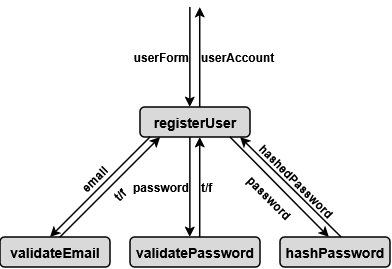

The diagram above was exported from draw.io. Its source (the exported page's mxGraphModel, read from the mxfile embedded in the PNG):
<mxGraphModel dx="800" dy="446" grid="1" gridSize="10" guides="1" tooltips="1" connect="1" arrows="1" fold="1" page="1" pageScale="1" pageWidth="850" pageHeight="1100" math="0" shadow="0">
  <root>
    <mxCell id="0" />
    <mxCell id="1" parent="0" />
    <mxCell id="DaPqFKZAO9x6uvbDUM2e-4" parent="1" style="rounded=1;whiteSpace=wrap;html=1;fillColor=#D9D9D9;fontFamily=Arial;fontStyle=1;fontSize=14;strokeWidth=1.5;" value="registerUser" vertex="1">
      <mxGeometry height="30" width="110" x="380" y="530" as="geometry" />
    </mxCell>
    <mxCell id="DaPqFKZAO9x6uvbDUM2e-5" edge="1" parent="1" style="endArrow=classic;html=1;rounded=0;endFill=1;fontFamily=Arial;fontStyle=1;strokeWidth=1.5;" value="">
      <mxGeometry height="50" relative="1" width="50" as="geometry">
        <mxPoint x="439.72" y="530" as="sourcePoint" />
        <mxPoint x="439.72" y="430" as="targetPoint" />
      </mxGeometry>
    </mxCell>
    <mxCell id="DaPqFKZAO9x6uvbDUM2e-9" connectable="0" parent="DaPqFKZAO9x6uvbDUM2e-5" style="edgeLabel;html=1;align=left;verticalAlign=middle;resizable=0;points=[];labelBackgroundColor=none;fontFamily=Arial;fontStyle=1;fontSize=12;" value="userAccount" vertex="1">
      <mxGeometry relative="1" x="0.0151" y="1" as="geometry">
        <mxPoint as="offset" />
      </mxGeometry>
    </mxCell>
    <mxCell id="DaPqFKZAO9x6uvbDUM2e-10" edge="1" parent="1" style="endArrow=none;html=1;rounded=0;endFill=0;fontFamily=Arial;align=left;startArrow=classic;startFill=1;fontStyle=1;strokeWidth=1.5;" value="">
      <mxGeometry height="50" relative="1" width="50" as="geometry">
        <mxPoint x="429.87" y="530" as="sourcePoint" />
        <mxPoint x="429.87" y="430" as="targetPoint" />
      </mxGeometry>
    </mxCell>
    <mxCell id="DaPqFKZAO9x6uvbDUM2e-11" connectable="0" parent="DaPqFKZAO9x6uvbDUM2e-10" style="edgeLabel;html=1;align=right;verticalAlign=middle;resizable=0;points=[];labelBackgroundColor=none;fontFamily=Arial;fontStyle=1;fontSize=12;" value="userForm" vertex="1">
      <mxGeometry relative="1" x="0.0151" y="1" as="geometry">
        <mxPoint as="offset" />
      </mxGeometry>
    </mxCell>
    <mxCell id="DaPqFKZAO9x6uvbDUM2e-12" parent="1" style="rounded=1;whiteSpace=wrap;html=1;fillColor=#D9D9D9;fontFamily=Arial;fontStyle=1;fontSize=14;strokeWidth=1.5;" value="validatePassword" vertex="1">
      <mxGeometry height="30" width="130" x="370" y="660" as="geometry" />
    </mxCell>
    <mxCell id="DaPqFKZAO9x6uvbDUM2e-13" parent="1" style="rounded=1;whiteSpace=wrap;html=1;fillColor=#D9D9D9;fontFamily=Arial;fontStyle=1;fontSize=14;strokeWidth=1.5;" value="validateEmail" vertex="1">
      <mxGeometry height="30" width="110" x="240" y="660" as="geometry" />
    </mxCell>
    <mxCell id="DaPqFKZAO9x6uvbDUM2e-14" parent="1" style="rounded=1;whiteSpace=wrap;html=1;fillColor=#D9D9D9;fontFamily=Arial;fontStyle=1;fontSize=14;strokeWidth=1.5;" value="hashPassword" vertex="1">
      <mxGeometry height="30" width="110" x="520" y="660" as="geometry" />
    </mxCell>
    <mxCell id="DaPqFKZAO9x6uvbDUM2e-15" edge="1" parent="1" style="endArrow=classic;html=1;rounded=0;endFill=1;fontFamily=Arial;fontStyle=1;strokeWidth=1.5;" value="">
      <mxGeometry height="50" relative="1" width="50" as="geometry">
        <mxPoint x="439.72" y="660" as="sourcePoint" />
        <mxPoint x="439.72" y="560" as="targetPoint" />
      </mxGeometry>
    </mxCell>
    <mxCell id="DaPqFKZAO9x6uvbDUM2e-16" connectable="0" parent="DaPqFKZAO9x6uvbDUM2e-15" style="edgeLabel;html=1;align=left;verticalAlign=middle;resizable=0;points=[];labelBackgroundColor=none;fontFamily=Arial;fontStyle=1;fontSize=12;" value="t/f" vertex="1">
      <mxGeometry relative="1" x="0.0151" y="1" as="geometry">
        <mxPoint as="offset" />
      </mxGeometry>
    </mxCell>
    <mxCell id="DaPqFKZAO9x6uvbDUM2e-17" edge="1" parent="1" style="endArrow=none;html=1;rounded=0;endFill=0;fontFamily=Arial;align=left;startArrow=classic;startFill=1;fontStyle=1;strokeWidth=1.5;" value="">
      <mxGeometry height="50" relative="1" width="50" as="geometry">
        <mxPoint x="429.87" y="660" as="sourcePoint" />
        <mxPoint x="429.87" y="560" as="targetPoint" />
      </mxGeometry>
    </mxCell>
    <mxCell id="DaPqFKZAO9x6uvbDUM2e-18" connectable="0" parent="DaPqFKZAO9x6uvbDUM2e-17" style="edgeLabel;html=1;align=right;verticalAlign=middle;resizable=0;points=[];labelBackgroundColor=none;fontFamily=Arial;fontStyle=1;fontSize=12;" value="password" vertex="1">
      <mxGeometry relative="1" x="0.0151" y="1" as="geometry">
        <mxPoint as="offset" />
      </mxGeometry>
    </mxCell>
    <mxCell id="DaPqFKZAO9x6uvbDUM2e-20" edge="1" parent="1" source="DaPqFKZAO9x6uvbDUM2e-13" style="endArrow=classic;html=1;rounded=0;endFill=1;fontFamily=Arial;entryX=0.182;entryY=1;entryDx=0;entryDy=0;entryPerimeter=0;fontStyle=1;exitX=0.545;exitY=0;exitDx=0;exitDy=0;exitPerimeter=0;strokeWidth=1.5;" target="DaPqFKZAO9x6uvbDUM2e-4" value="">
      <mxGeometry height="50" relative="1" width="50" as="geometry">
        <mxPoint x="319.72" y="660" as="sourcePoint" />
        <mxPoint x="319.72" y="560" as="targetPoint" />
      </mxGeometry>
    </mxCell>
    <mxCell id="DaPqFKZAO9x6uvbDUM2e-21" connectable="0" parent="DaPqFKZAO9x6uvbDUM2e-20" style="edgeLabel;html=1;align=center;verticalAlign=top;resizable=0;points=[];labelBackgroundColor=none;fontFamily=Arial;fontStyle=1;rotation=-45;fontSize=12;" value="t/f" vertex="1">
      <mxGeometry relative="1" x="0.0151" y="1" as="geometry">
        <mxPoint as="offset" />
      </mxGeometry>
    </mxCell>
    <mxCell id="DaPqFKZAO9x6uvbDUM2e-22" edge="1" parent="1" source="DaPqFKZAO9x6uvbDUM2e-13" style="endArrow=none;html=1;rounded=0;endFill=0;fontFamily=Arial;align=left;startArrow=classic;startFill=1;entryX=0.091;entryY=1;entryDx=0;entryDy=0;entryPerimeter=0;fontStyle=1;exitX=0.455;exitY=0;exitDx=0;exitDy=0;exitPerimeter=0;strokeWidth=1.5;" target="DaPqFKZAO9x6uvbDUM2e-4" value="">
      <mxGeometry height="50" relative="1" width="50" as="geometry">
        <mxPoint x="309.87" y="660" as="sourcePoint" />
        <mxPoint x="309.87" y="560" as="targetPoint" />
      </mxGeometry>
    </mxCell>
    <mxCell id="DaPqFKZAO9x6uvbDUM2e-23" connectable="0" parent="DaPqFKZAO9x6uvbDUM2e-22" style="edgeLabel;html=1;align=center;verticalAlign=bottom;resizable=0;points=[];labelBackgroundColor=none;fontFamily=Arial;fontStyle=1;rotation=-45;fontSize=12;" value="email" vertex="1">
      <mxGeometry relative="1" x="0.0151" y="1" as="geometry">
        <mxPoint as="offset" />
      </mxGeometry>
    </mxCell>
    <mxCell id="DaPqFKZAO9x6uvbDUM2e-24" edge="1" parent="1" source="DaPqFKZAO9x6uvbDUM2e-14" style="endArrow=classic;html=1;rounded=0;endFill=1;fontFamily=Arial;entryX=0.909;entryY=1;entryDx=0;entryDy=0;entryPerimeter=0;fontStyle=1;exitX=0.556;exitY=0;exitDx=0;exitDy=0;exitPerimeter=0;strokeWidth=1.5;" target="DaPqFKZAO9x6uvbDUM2e-4" value="">
      <mxGeometry height="50" relative="1" width="50" as="geometry">
        <mxPoint x="560" y="640" as="sourcePoint" />
        <mxPoint x="569.72" y="560" as="targetPoint" />
      </mxGeometry>
    </mxCell>
    <mxCell id="DaPqFKZAO9x6uvbDUM2e-25" connectable="0" parent="DaPqFKZAO9x6uvbDUM2e-24" style="edgeLabel;html=1;align=center;verticalAlign=bottom;resizable=0;points=[];labelBackgroundColor=none;fontFamily=Arial;horizontal=1;fontStyle=1;rotation=45;fontSize=12;" value="hashedPassword" vertex="1">
      <mxGeometry relative="1" x="0.0151" y="1" as="geometry">
        <mxPoint as="offset" />
      </mxGeometry>
    </mxCell>
    <mxCell id="DaPqFKZAO9x6uvbDUM2e-26" edge="1" parent="1" source="DaPqFKZAO9x6uvbDUM2e-14" style="endArrow=none;html=1;rounded=0;endFill=0;fontFamily=Arial;align=left;startArrow=classic;startFill=1;entryX=0.818;entryY=1;entryDx=0;entryDy=0;entryPerimeter=0;fontStyle=1;exitX=0.444;exitY=0;exitDx=0;exitDy=0;exitPerimeter=0;strokeWidth=1.5;" target="DaPqFKZAO9x6uvbDUM2e-4" value="">
      <mxGeometry height="50" relative="1" width="50" as="geometry">
        <mxPoint x="559.87" y="660" as="sourcePoint" />
        <mxPoint x="559.87" y="560" as="targetPoint" />
      </mxGeometry>
    </mxCell>
    <mxCell id="DaPqFKZAO9x6uvbDUM2e-27" connectable="0" parent="DaPqFKZAO9x6uvbDUM2e-26" style="edgeLabel;html=1;align=center;verticalAlign=top;resizable=0;points=[];labelBackgroundColor=none;fontFamily=Arial;fontStyle=1;rotation=45;fontSize=12;" value="password" vertex="1">
      <mxGeometry relative="1" x="0.0151" y="1" as="geometry">
        <mxPoint as="offset" />
      </mxGeometry>
    </mxCell>
  </root>
</mxGraphModel>